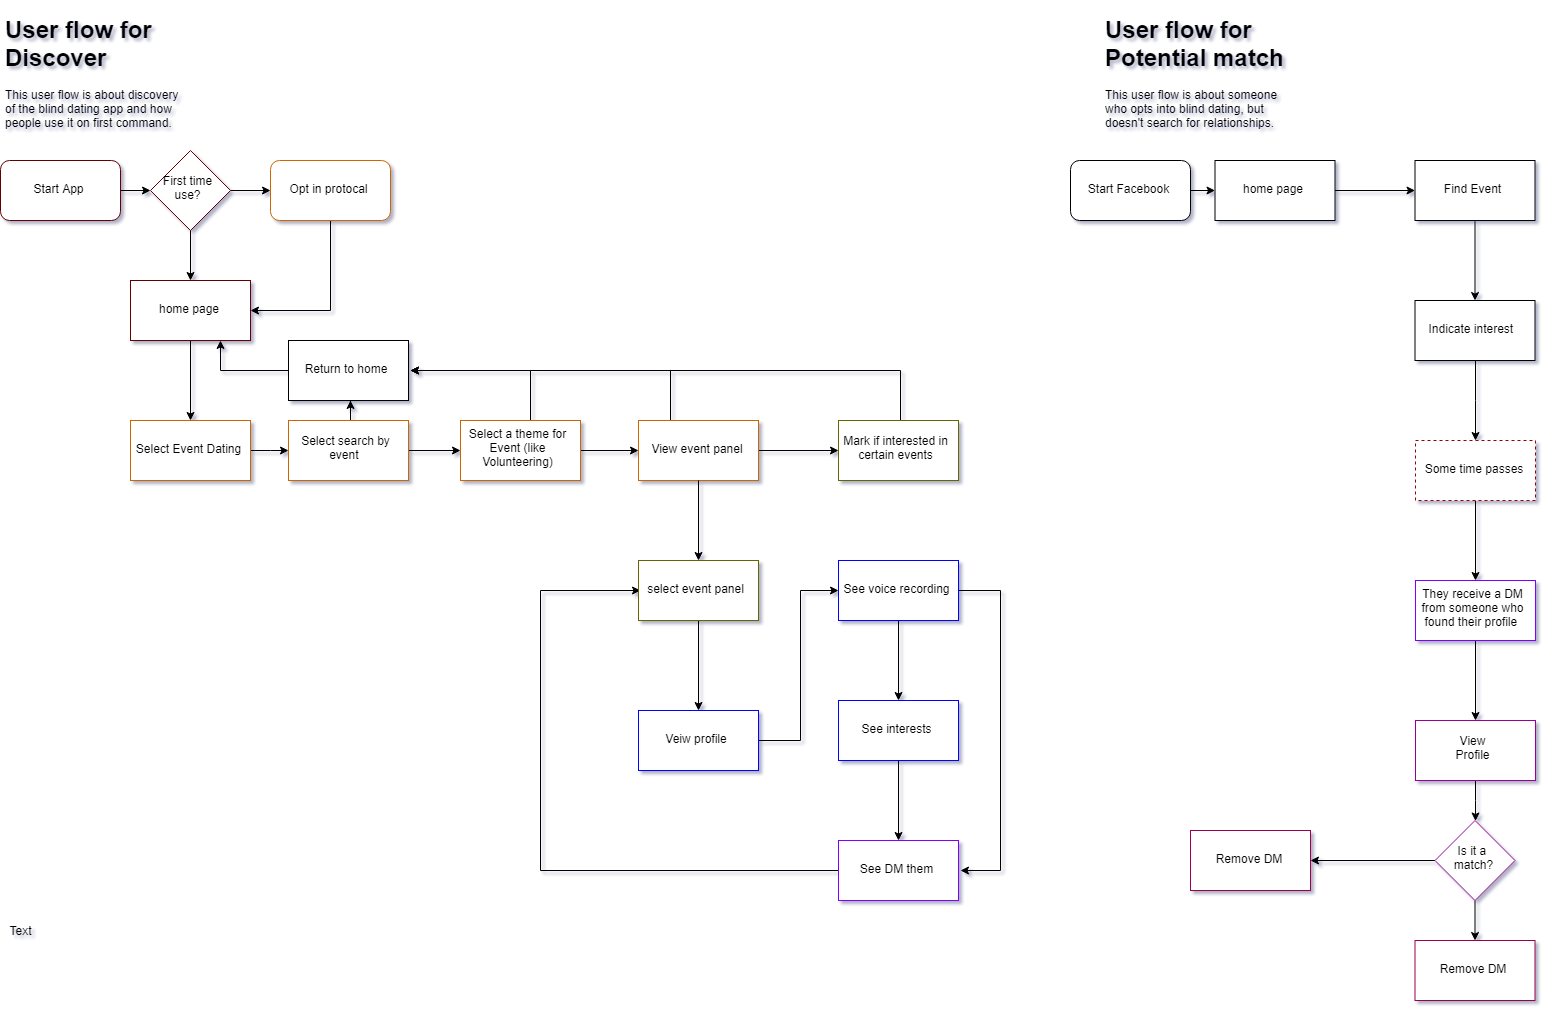

The diagram above was exported from draw.io. Its source (the exported page's mxGraphModel, read from the mxfile embedded in the PNG):
<mxGraphModel dx="4760" dy="2865" grid="1" gridSize="10" guides="1" tooltips="1" connect="1" arrows="1" fold="1" page="1" pageScale="1" pageWidth="850" pageHeight="1100" math="0" shadow="1">
  <root>
    <mxCell id="0" />
    <mxCell id="1" parent="0" />
    <mxCell id="NyivCWg0uMCRAi-afw52-4" value="" style="edgeStyle=orthogonalEdgeStyle;rounded=0;orthogonalLoop=1;jettySize=auto;html=1;" edge="1" parent="1" source="NyivCWg0uMCRAi-afw52-1" target="NyivCWg0uMCRAi-afw52-3">
      <mxGeometry relative="1" as="geometry" />
    </mxCell>
    <mxCell id="NyivCWg0uMCRAi-afw52-1" value="Start App" style="rounded=1;whiteSpace=wrap;html=1;strokeColor=#660000;" vertex="1" parent="1">
      <mxGeometry x="60" y="170" width="120" height="60" as="geometry" />
    </mxCell>
    <mxCell id="NyivCWg0uMCRAi-afw52-9" style="edgeStyle=orthogonalEdgeStyle;rounded=0;orthogonalLoop=1;jettySize=auto;html=1;entryX=1;entryY=0.5;entryDx=0;entryDy=0;" edge="1" parent="1" source="NyivCWg0uMCRAi-afw52-2" target="NyivCWg0uMCRAi-afw52-7">
      <mxGeometry relative="1" as="geometry">
        <Array as="points">
          <mxPoint x="390" y="320" />
        </Array>
      </mxGeometry>
    </mxCell>
    <mxCell id="NyivCWg0uMCRAi-afw52-2" value="Opt in protocal" style="rounded=1;whiteSpace=wrap;html=1;strokeColor=#CC6600;" vertex="1" parent="1">
      <mxGeometry x="330" y="170" width="120" height="60" as="geometry" />
    </mxCell>
    <mxCell id="NyivCWg0uMCRAi-afw52-5" value="" style="edgeStyle=orthogonalEdgeStyle;rounded=0;orthogonalLoop=1;jettySize=auto;html=1;" edge="1" parent="1" source="NyivCWg0uMCRAi-afw52-3" target="NyivCWg0uMCRAi-afw52-2">
      <mxGeometry relative="1" as="geometry" />
    </mxCell>
    <mxCell id="NyivCWg0uMCRAi-afw52-8" value="" style="edgeStyle=orthogonalEdgeStyle;rounded=0;orthogonalLoop=1;jettySize=auto;html=1;" edge="1" parent="1" source="NyivCWg0uMCRAi-afw52-3" target="NyivCWg0uMCRAi-afw52-7">
      <mxGeometry relative="1" as="geometry" />
    </mxCell>
    <mxCell id="NyivCWg0uMCRAi-afw52-3" value="First time use?" style="rhombus;whiteSpace=wrap;html=1;strokeColor=#660000;" vertex="1" parent="1">
      <mxGeometry x="210" y="160" width="80" height="80" as="geometry" />
    </mxCell>
    <mxCell id="NyivCWg0uMCRAi-afw52-11" value="" style="edgeStyle=orthogonalEdgeStyle;rounded=0;orthogonalLoop=1;jettySize=auto;html=1;" edge="1" parent="1" source="NyivCWg0uMCRAi-afw52-7" target="NyivCWg0uMCRAi-afw52-10">
      <mxGeometry relative="1" as="geometry" />
    </mxCell>
    <mxCell id="NyivCWg0uMCRAi-afw52-7" value="home page" style="rounded=0;whiteSpace=wrap;html=1;strokeColor=#660000;" vertex="1" parent="1">
      <mxGeometry x="190" y="290" width="120" height="60" as="geometry" />
    </mxCell>
    <mxCell id="NyivCWg0uMCRAi-afw52-13" value="" style="edgeStyle=orthogonalEdgeStyle;rounded=0;orthogonalLoop=1;jettySize=auto;html=1;" edge="1" parent="1" source="NyivCWg0uMCRAi-afw52-10" target="NyivCWg0uMCRAi-afw52-12">
      <mxGeometry relative="1" as="geometry" />
    </mxCell>
    <mxCell id="NyivCWg0uMCRAi-afw52-10" value="Select Event Dating" style="rounded=0;whiteSpace=wrap;html=1;strokeColor=#CC6600;" vertex="1" parent="1">
      <mxGeometry x="190" y="430" width="120" height="60" as="geometry" />
    </mxCell>
    <mxCell id="NyivCWg0uMCRAi-afw52-15" value="" style="edgeStyle=orthogonalEdgeStyle;rounded=0;orthogonalLoop=1;jettySize=auto;html=1;" edge="1" parent="1" source="NyivCWg0uMCRAi-afw52-12" target="NyivCWg0uMCRAi-afw52-14">
      <mxGeometry relative="1" as="geometry" />
    </mxCell>
    <mxCell id="NyivCWg0uMCRAi-afw52-31" value="" style="edgeStyle=orthogonalEdgeStyle;rounded=0;orthogonalLoop=1;jettySize=auto;html=1;" edge="1" parent="1" source="NyivCWg0uMCRAi-afw52-12" target="NyivCWg0uMCRAi-afw52-30">
      <mxGeometry relative="1" as="geometry" />
    </mxCell>
    <mxCell id="NyivCWg0uMCRAi-afw52-12" value="Select search by event&amp;nbsp;" style="rounded=0;whiteSpace=wrap;html=1;strokeColor=#CC6600;" vertex="1" parent="1">
      <mxGeometry x="348" y="430" width="120" height="60" as="geometry" />
    </mxCell>
    <mxCell id="NyivCWg0uMCRAi-afw52-35" style="edgeStyle=orthogonalEdgeStyle;rounded=0;orthogonalLoop=1;jettySize=auto;html=1;entryX=0.75;entryY=1;entryDx=0;entryDy=0;" edge="1" parent="1" source="NyivCWg0uMCRAi-afw52-30" target="NyivCWg0uMCRAi-afw52-7">
      <mxGeometry relative="1" as="geometry" />
    </mxCell>
    <mxCell id="NyivCWg0uMCRAi-afw52-30" value="Return to home" style="rounded=0;whiteSpace=wrap;html=1;" vertex="1" parent="1">
      <mxGeometry x="348" y="350" width="120" height="60" as="geometry" />
    </mxCell>
    <mxCell id="NyivCWg0uMCRAi-afw52-17" value="" style="edgeStyle=orthogonalEdgeStyle;rounded=0;orthogonalLoop=1;jettySize=auto;html=1;" edge="1" parent="1" source="NyivCWg0uMCRAi-afw52-14" target="NyivCWg0uMCRAi-afw52-16">
      <mxGeometry relative="1" as="geometry" />
    </mxCell>
    <mxCell id="NyivCWg0uMCRAi-afw52-32" style="edgeStyle=orthogonalEdgeStyle;rounded=0;orthogonalLoop=1;jettySize=auto;html=1;entryX=1;entryY=0.5;entryDx=0;entryDy=0;" edge="1" parent="1" source="NyivCWg0uMCRAi-afw52-14" target="NyivCWg0uMCRAi-afw52-30">
      <mxGeometry relative="1" as="geometry">
        <Array as="points">
          <mxPoint x="590" y="380" />
        </Array>
      </mxGeometry>
    </mxCell>
    <mxCell id="NyivCWg0uMCRAi-afw52-14" value="Select a theme for Event (like Volunteering)" style="rounded=0;whiteSpace=wrap;html=1;strokeColor=#CC6600;" vertex="1" parent="1">
      <mxGeometry x="520" y="430" width="120" height="60" as="geometry" />
    </mxCell>
    <mxCell id="NyivCWg0uMCRAi-afw52-19" value="" style="edgeStyle=orthogonalEdgeStyle;rounded=0;orthogonalLoop=1;jettySize=auto;html=1;" edge="1" parent="1" source="NyivCWg0uMCRAi-afw52-16" target="NyivCWg0uMCRAi-afw52-18">
      <mxGeometry relative="1" as="geometry" />
    </mxCell>
    <mxCell id="NyivCWg0uMCRAi-afw52-21" value="" style="edgeStyle=orthogonalEdgeStyle;rounded=0;orthogonalLoop=1;jettySize=auto;html=1;" edge="1" parent="1" source="NyivCWg0uMCRAi-afw52-28" target="NyivCWg0uMCRAi-afw52-20">
      <mxGeometry relative="1" as="geometry" />
    </mxCell>
    <mxCell id="NyivCWg0uMCRAi-afw52-33" style="edgeStyle=orthogonalEdgeStyle;rounded=0;orthogonalLoop=1;jettySize=auto;html=1;entryX=1;entryY=0.5;entryDx=0;entryDy=0;" edge="1" parent="1" source="NyivCWg0uMCRAi-afw52-16" target="NyivCWg0uMCRAi-afw52-30">
      <mxGeometry relative="1" as="geometry">
        <Array as="points">
          <mxPoint x="730" y="380" />
        </Array>
      </mxGeometry>
    </mxCell>
    <mxCell id="NyivCWg0uMCRAi-afw52-16" value="View event panel" style="rounded=0;whiteSpace=wrap;html=1;strokeColor=#CC6600;" vertex="1" parent="1">
      <mxGeometry x="698" y="430" width="120" height="60" as="geometry" />
    </mxCell>
    <mxCell id="NyivCWg0uMCRAi-afw52-23" value="" style="edgeStyle=orthogonalEdgeStyle;rounded=0;orthogonalLoop=1;jettySize=auto;html=1;" edge="1" parent="1" source="NyivCWg0uMCRAi-afw52-20" target="NyivCWg0uMCRAi-afw52-22">
      <mxGeometry relative="1" as="geometry">
        <Array as="points">
          <mxPoint x="758" y="750" />
          <mxPoint x="858" y="750" />
          <mxPoint x="858" y="600" />
        </Array>
      </mxGeometry>
    </mxCell>
    <mxCell id="NyivCWg0uMCRAi-afw52-20" value="Veiw profile" style="rounded=0;whiteSpace=wrap;html=1;strokeColor=#0000FF;" vertex="1" parent="1">
      <mxGeometry x="698" y="720" width="120" height="60" as="geometry" />
    </mxCell>
    <mxCell id="NyivCWg0uMCRAi-afw52-25" value="" style="edgeStyle=orthogonalEdgeStyle;rounded=0;orthogonalLoop=1;jettySize=auto;html=1;" edge="1" parent="1" source="NyivCWg0uMCRAi-afw52-22" target="NyivCWg0uMCRAi-afw52-24">
      <mxGeometry relative="1" as="geometry" />
    </mxCell>
    <mxCell id="NyivCWg0uMCRAi-afw52-37" style="edgeStyle=orthogonalEdgeStyle;rounded=0;orthogonalLoop=1;jettySize=auto;html=1;entryX=1;entryY=0.5;entryDx=0;entryDy=0;" edge="1" parent="1" source="NyivCWg0uMCRAi-afw52-22" target="NyivCWg0uMCRAi-afw52-26">
      <mxGeometry relative="1" as="geometry">
        <Array as="points">
          <mxPoint x="1060" y="600" />
          <mxPoint x="1060" y="880" />
        </Array>
      </mxGeometry>
    </mxCell>
    <mxCell id="NyivCWg0uMCRAi-afw52-22" value="See voice recording" style="rounded=0;whiteSpace=wrap;html=1;strokeColor=#0000FF;" vertex="1" parent="1">
      <mxGeometry x="898" y="570" width="120" height="60" as="geometry" />
    </mxCell>
    <mxCell id="NyivCWg0uMCRAi-afw52-27" value="" style="edgeStyle=orthogonalEdgeStyle;rounded=0;orthogonalLoop=1;jettySize=auto;html=1;" edge="1" parent="1" source="NyivCWg0uMCRAi-afw52-24" target="NyivCWg0uMCRAi-afw52-26">
      <mxGeometry relative="1" as="geometry" />
    </mxCell>
    <mxCell id="NyivCWg0uMCRAi-afw52-24" value="See interests" style="rounded=0;whiteSpace=wrap;html=1;strokeColor=#0000FF;" vertex="1" parent="1">
      <mxGeometry x="898" y="710" width="120" height="60" as="geometry" />
    </mxCell>
    <mxCell id="NyivCWg0uMCRAi-afw52-36" style="edgeStyle=orthogonalEdgeStyle;rounded=0;orthogonalLoop=1;jettySize=auto;html=1;entryX=0;entryY=0.5;entryDx=0;entryDy=0;" edge="1" parent="1" source="NyivCWg0uMCRAi-afw52-26" target="NyivCWg0uMCRAi-afw52-28">
      <mxGeometry relative="1" as="geometry">
        <mxPoint x="610" y="422.4000244140625" as="targetPoint" />
        <Array as="points">
          <mxPoint x="600" y="880" />
          <mxPoint x="600" y="600" />
        </Array>
      </mxGeometry>
    </mxCell>
    <mxCell id="NyivCWg0uMCRAi-afw52-26" value="See DM them" style="rounded=0;whiteSpace=wrap;html=1;strokeColor=#7F00FF;" vertex="1" parent="1">
      <mxGeometry x="898" y="850" width="120" height="60" as="geometry" />
    </mxCell>
    <mxCell id="NyivCWg0uMCRAi-afw52-34" style="edgeStyle=orthogonalEdgeStyle;rounded=0;orthogonalLoop=1;jettySize=auto;html=1;entryX=1;entryY=0.5;entryDx=0;entryDy=0;" edge="1" parent="1" source="NyivCWg0uMCRAi-afw52-18" target="NyivCWg0uMCRAi-afw52-30">
      <mxGeometry relative="1" as="geometry">
        <Array as="points">
          <mxPoint x="960" y="380" />
        </Array>
      </mxGeometry>
    </mxCell>
    <mxCell id="NyivCWg0uMCRAi-afw52-18" value="Mark if interested in certain events" style="rounded=0;whiteSpace=wrap;html=1;strokeColor=#666600;" vertex="1" parent="1">
      <mxGeometry x="898" y="430" width="120" height="60" as="geometry" />
    </mxCell>
    <mxCell id="NyivCWg0uMCRAi-afw52-28" value="select event panel" style="rounded=0;whiteSpace=wrap;html=1;strokeColor=#666600;" vertex="1" parent="1">
      <mxGeometry x="698" y="570" width="120" height="60" as="geometry" />
    </mxCell>
    <mxCell id="NyivCWg0uMCRAi-afw52-29" value="" style="edgeStyle=orthogonalEdgeStyle;rounded=0;orthogonalLoop=1;jettySize=auto;html=1;" edge="1" parent="1" source="NyivCWg0uMCRAi-afw52-16" target="NyivCWg0uMCRAi-afw52-28">
      <mxGeometry relative="1" as="geometry">
        <mxPoint x="758" y="490" as="sourcePoint" />
        <mxPoint x="758" y="720" as="targetPoint" />
      </mxGeometry>
    </mxCell>
    <mxCell id="NyivCWg0uMCRAi-afw52-38" value="Text" style="text;html=1;strokeColor=none;fillColor=none;align=center;verticalAlign=middle;whiteSpace=wrap;rounded=0;" vertex="1" parent="1">
      <mxGeometry x="60" y="930" width="40" height="20" as="geometry" />
    </mxCell>
    <mxCell id="NyivCWg0uMCRAi-afw52-39" value="&lt;h1&gt;User flow for Discover&lt;/h1&gt;&lt;p&gt;This user flow is about discovery of the blind dating app and how people use it on first command.&lt;/p&gt;" style="text;html=1;strokeColor=none;fillColor=none;spacing=5;spacingTop=-20;whiteSpace=wrap;overflow=hidden;rounded=0;" vertex="1" parent="1">
      <mxGeometry x="60" y="20" width="190" height="120" as="geometry" />
    </mxCell>
    <mxCell id="NyivCWg0uMCRAi-afw52-40" value="&lt;h1&gt;User flow for Potential match&lt;/h1&gt;&lt;p&gt;This user flow is about someone who opts into blind dating, but doesn't search for relationships. This is assuming they opted in already&lt;/p&gt;" style="text;html=1;strokeColor=none;fillColor=none;spacing=5;spacingTop=-20;whiteSpace=wrap;overflow=hidden;rounded=0;" vertex="1" parent="1">
      <mxGeometry x="1160" y="20" width="190" height="120" as="geometry" />
    </mxCell>
    <mxCell id="NyivCWg0uMCRAi-afw52-52" style="edgeStyle=orthogonalEdgeStyle;rounded=0;orthogonalLoop=1;jettySize=auto;html=1;exitX=1;exitY=0.5;exitDx=0;exitDy=0;" edge="1" parent="1" source="NyivCWg0uMCRAi-afw52-41" target="NyivCWg0uMCRAi-afw52-45">
      <mxGeometry relative="1" as="geometry" />
    </mxCell>
    <mxCell id="NyivCWg0uMCRAi-afw52-41" value="Start Facebook" style="rounded=1;whiteSpace=wrap;html=1;" vertex="1" parent="1">
      <mxGeometry x="1130" y="170" width="120" height="60" as="geometry" />
    </mxCell>
    <mxCell id="NyivCWg0uMCRAi-afw52-47" value="" style="edgeStyle=orthogonalEdgeStyle;rounded=0;orthogonalLoop=1;jettySize=auto;html=1;" edge="1" parent="1" source="NyivCWg0uMCRAi-afw52-45" target="NyivCWg0uMCRAi-afw52-46">
      <mxGeometry relative="1" as="geometry" />
    </mxCell>
    <mxCell id="NyivCWg0uMCRAi-afw52-45" value="home page" style="rounded=0;whiteSpace=wrap;html=1;" vertex="1" parent="1">
      <mxGeometry x="1274.5" y="170" width="120" height="60" as="geometry" />
    </mxCell>
    <mxCell id="NyivCWg0uMCRAi-afw52-49" value="" style="edgeStyle=orthogonalEdgeStyle;rounded=0;orthogonalLoop=1;jettySize=auto;html=1;" edge="1" parent="1" source="NyivCWg0uMCRAi-afw52-46" target="NyivCWg0uMCRAi-afw52-48">
      <mxGeometry relative="1" as="geometry" />
    </mxCell>
    <mxCell id="NyivCWg0uMCRAi-afw52-46" value="Find Event" style="rounded=0;whiteSpace=wrap;html=1;" vertex="1" parent="1">
      <mxGeometry x="1474.5" y="170" width="120" height="60" as="geometry" />
    </mxCell>
    <mxCell id="NyivCWg0uMCRAi-afw52-54" value="" style="edgeStyle=orthogonalEdgeStyle;rounded=0;orthogonalLoop=1;jettySize=auto;html=1;" edge="1" parent="1" source="NyivCWg0uMCRAi-afw52-48" target="NyivCWg0uMCRAi-afw52-53">
      <mxGeometry relative="1" as="geometry" />
    </mxCell>
    <mxCell id="NyivCWg0uMCRAi-afw52-48" value="Indicate interest&amp;nbsp;" style="rounded=0;whiteSpace=wrap;html=1;" vertex="1" parent="1">
      <mxGeometry x="1474.5" y="310" width="120" height="60" as="geometry" />
    </mxCell>
    <mxCell id="NyivCWg0uMCRAi-afw52-58" value="" style="edgeStyle=orthogonalEdgeStyle;rounded=0;orthogonalLoop=1;jettySize=auto;html=1;" edge="1" parent="1" source="NyivCWg0uMCRAi-afw52-53" target="NyivCWg0uMCRAi-afw52-57">
      <mxGeometry relative="1" as="geometry" />
    </mxCell>
    <mxCell id="NyivCWg0uMCRAi-afw52-53" value="Some time passes" style="rounded=0;whiteSpace=wrap;html=1;strokeColor=#990000;dashed=1;" vertex="1" parent="1">
      <mxGeometry x="1475" y="450" width="120" height="60" as="geometry" />
    </mxCell>
    <mxCell id="NyivCWg0uMCRAi-afw52-60" value="" style="edgeStyle=orthogonalEdgeStyle;rounded=0;orthogonalLoop=1;jettySize=auto;html=1;" edge="1" parent="1" source="NyivCWg0uMCRAi-afw52-57" target="NyivCWg0uMCRAi-afw52-59">
      <mxGeometry relative="1" as="geometry" />
    </mxCell>
    <mxCell id="NyivCWg0uMCRAi-afw52-57" value="They receive a DM from someone who found their profile&amp;nbsp;" style="rounded=0;whiteSpace=wrap;html=1;strokeColor=#7F00FF;" vertex="1" parent="1">
      <mxGeometry x="1475" y="590" width="120" height="60" as="geometry" />
    </mxCell>
    <mxCell id="NyivCWg0uMCRAi-afw52-62" style="edgeStyle=orthogonalEdgeStyle;rounded=0;orthogonalLoop=1;jettySize=auto;html=1;" edge="1" parent="1" source="NyivCWg0uMCRAi-afw52-59" target="NyivCWg0uMCRAi-afw52-61">
      <mxGeometry relative="1" as="geometry" />
    </mxCell>
    <mxCell id="NyivCWg0uMCRAi-afw52-59" value="View Profile" style="rounded=0;whiteSpace=wrap;html=1;strokeColor=#990099;" vertex="1" parent="1">
      <mxGeometry x="1475" y="730" width="120" height="60" as="geometry" />
    </mxCell>
    <mxCell id="NyivCWg0uMCRAi-afw52-64" style="edgeStyle=orthogonalEdgeStyle;rounded=0;orthogonalLoop=1;jettySize=auto;html=1;" edge="1" parent="1" source="NyivCWg0uMCRAi-afw52-61" target="NyivCWg0uMCRAi-afw52-63">
      <mxGeometry relative="1" as="geometry" />
    </mxCell>
    <mxCell id="NyivCWg0uMCRAi-afw52-66" style="edgeStyle=orthogonalEdgeStyle;rounded=0;orthogonalLoop=1;jettySize=auto;html=1;" edge="1" parent="1" source="NyivCWg0uMCRAi-afw52-61" target="NyivCWg0uMCRAi-afw52-65">
      <mxGeometry relative="1" as="geometry" />
    </mxCell>
    <mxCell id="NyivCWg0uMCRAi-afw52-61" value="Is it a &lt;br&gt;match?" style="rhombus;whiteSpace=wrap;html=1;strokeColor=#990099;" vertex="1" parent="1">
      <mxGeometry x="1494.5" y="830" width="80" height="80" as="geometry" />
    </mxCell>
    <mxCell id="NyivCWg0uMCRAi-afw52-63" value="Remove DM" style="rounded=0;whiteSpace=wrap;html=1;strokeColor=#99004D;" vertex="1" parent="1">
      <mxGeometry x="1250" y="840" width="120" height="60" as="geometry" />
    </mxCell>
    <mxCell id="NyivCWg0uMCRAi-afw52-65" value="Remove DM" style="rounded=0;whiteSpace=wrap;html=1;strokeColor=#99004D;" vertex="1" parent="1">
      <mxGeometry x="1474.5" y="950" width="120" height="60" as="geometry" />
    </mxCell>
  </root>
</mxGraphModel>